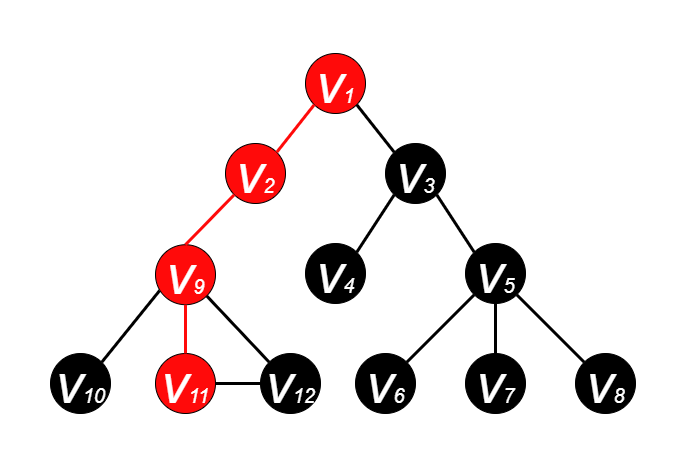

The diagram above was exported from draw.io. Its source (the exported page's mxGraphModel, read from the mxfile embedded in the PNG):
<mxGraphModel dx="1185" dy="588" grid="1" gridSize="10" guides="1" tooltips="1" connect="1" arrows="1" fold="1" page="1" pageScale="1" pageWidth="600" pageHeight="500" math="0" shadow="0">
  <root>
    <mxCell id="0" />
    <mxCell id="1" parent="0" />
    <mxCell id="EadP04PwVeOW2zSCT6ii-2" value="&lt;i&gt;&lt;font color=&quot;#ffffff&quot; style=&quot;&quot;&gt;&lt;font style=&quot;font-size: 55px;&quot;&gt;v&lt;/font&gt;&lt;font style=&quot;font-size: 20px;&quot;&gt;1&lt;/font&gt;&lt;/font&gt;&lt;/i&gt;" style="ellipse;whiteSpace=wrap;html=1;aspect=fixed;fillColor=#FF0A0A;strokeColor=#000000;" parent="1" vertex="1">
      <mxGeometry x="265" y="70" width="60" height="60" as="geometry" />
    </mxCell>
    <mxCell id="EadP04PwVeOW2zSCT6ii-3" value="&lt;i&gt;&lt;font style=&quot;&quot; color=&quot;#ffffff&quot;&gt;&lt;font style=&quot;font-size: 55px;&quot;&gt;v&lt;/font&gt;&lt;font style=&quot;font-size: 20px;&quot;&gt;2&lt;/font&gt;&lt;/font&gt;&lt;/i&gt;" style="ellipse;whiteSpace=wrap;html=1;aspect=fixed;fillColor=#FF0A0A;strokeColor=#000000;" parent="1" vertex="1">
      <mxGeometry x="185" y="160" width="60" height="60" as="geometry" />
    </mxCell>
    <mxCell id="EadP04PwVeOW2zSCT6ii-4" value="&lt;i&gt;&lt;font style=&quot;&quot; color=&quot;#ffffff&quot;&gt;&lt;font style=&quot;font-size: 55px;&quot;&gt;v&lt;/font&gt;&lt;font style=&quot;font-size: 20px;&quot;&gt;3&lt;/font&gt;&lt;/font&gt;&lt;/i&gt;" style="ellipse;whiteSpace=wrap;html=1;aspect=fixed;fillColor=#000000;" parent="1" vertex="1">
      <mxGeometry x="345" y="160" width="60" height="60" as="geometry" />
    </mxCell>
    <mxCell id="EadP04PwVeOW2zSCT6ii-5" value="&lt;i&gt;&lt;font style=&quot;&quot; color=&quot;#ffffff&quot;&gt;&lt;font style=&quot;font-size: 55px;&quot;&gt;v&lt;/font&gt;&lt;font style=&quot;font-size: 20px;&quot;&gt;4&lt;/font&gt;&lt;/font&gt;&lt;/i&gt;" style="ellipse;whiteSpace=wrap;html=1;aspect=fixed;fillColor=#000000;" parent="1" vertex="1">
      <mxGeometry x="265" y="260" width="60" height="60" as="geometry" />
    </mxCell>
    <mxCell id="EadP04PwVeOW2zSCT6ii-6" value="&lt;i&gt;&lt;font style=&quot;&quot; color=&quot;#ffffff&quot;&gt;&lt;font style=&quot;font-size: 55px;&quot;&gt;v&lt;/font&gt;&lt;font style=&quot;font-size: 20px;&quot;&gt;5&lt;/font&gt;&lt;/font&gt;&lt;/i&gt;" style="ellipse;whiteSpace=wrap;html=1;aspect=fixed;fillColor=#000000;" parent="1" vertex="1">
      <mxGeometry x="425" y="260" width="60" height="60" as="geometry" />
    </mxCell>
    <mxCell id="EadP04PwVeOW2zSCT6ii-7" value="&lt;i&gt;&lt;font style=&quot;&quot; color=&quot;#ffffff&quot;&gt;&lt;font style=&quot;font-size: 55px;&quot;&gt;v&lt;/font&gt;&lt;font style=&quot;font-size: 20px;&quot;&gt;7&lt;/font&gt;&lt;/font&gt;&lt;/i&gt;" style="ellipse;whiteSpace=wrap;html=1;aspect=fixed;fillColor=#000000;" parent="1" vertex="1">
      <mxGeometry x="425" y="370" width="60" height="60" as="geometry" />
    </mxCell>
    <mxCell id="EadP04PwVeOW2zSCT6ii-8" value="&lt;i&gt;&lt;font style=&quot;&quot; color=&quot;#ffffff&quot;&gt;&lt;font style=&quot;font-size: 55px;&quot;&gt;v&lt;/font&gt;&lt;font style=&quot;font-size: 20px;&quot;&gt;6&lt;/font&gt;&lt;/font&gt;&lt;/i&gt;" style="ellipse;whiteSpace=wrap;html=1;aspect=fixed;fillColor=#000000;" parent="1" vertex="1">
      <mxGeometry x="315" y="370" width="60" height="60" as="geometry" />
    </mxCell>
    <mxCell id="EadP04PwVeOW2zSCT6ii-9" value="&lt;i&gt;&lt;font style=&quot;&quot; color=&quot;#ffffff&quot;&gt;&lt;font style=&quot;font-size: 55px;&quot;&gt;v&lt;/font&gt;&lt;font style=&quot;font-size: 20px;&quot;&gt;8&lt;/font&gt;&lt;/font&gt;&lt;/i&gt;" style="ellipse;whiteSpace=wrap;html=1;aspect=fixed;fillColor=#000000;" parent="1" vertex="1">
      <mxGeometry x="535" y="370" width="60" height="60" as="geometry" />
    </mxCell>
    <mxCell id="EadP04PwVeOW2zSCT6ii-10" value="" style="endArrow=none;html=1;rounded=0;fontSize=20;fontColor=#FFFFFF;entryX=1;entryY=1;entryDx=0;entryDy=0;exitX=0;exitY=0;exitDx=0;exitDy=0;strokeWidth=3;" parent="1" source="EadP04PwVeOW2zSCT6ii-4" target="EadP04PwVeOW2zSCT6ii-2" edge="1">
      <mxGeometry width="50" height="50" relative="1" as="geometry">
        <mxPoint x="385" y="270" as="sourcePoint" />
        <mxPoint x="435" y="220" as="targetPoint" />
      </mxGeometry>
    </mxCell>
    <mxCell id="EadP04PwVeOW2zSCT6ii-11" value="" style="endArrow=none;html=1;rounded=0;fontSize=20;fontColor=#FFFFFF;exitX=1;exitY=0;exitDx=0;exitDy=0;entryX=0;entryY=1;entryDx=0;entryDy=0;strokeWidth=3;strokeColor=#FF0A0A;" parent="1" source="EadP04PwVeOW2zSCT6ii-3" target="EadP04PwVeOW2zSCT6ii-2" edge="1">
      <mxGeometry width="50" height="50" relative="1" as="geometry">
        <mxPoint x="385" y="270" as="sourcePoint" />
        <mxPoint x="435" y="220" as="targetPoint" />
      </mxGeometry>
    </mxCell>
    <mxCell id="EadP04PwVeOW2zSCT6ii-12" value="" style="endArrow=none;html=1;rounded=0;fontSize=20;fontColor=#FFFFFF;entryX=0;entryY=1;entryDx=0;entryDy=0;exitX=1;exitY=0;exitDx=0;exitDy=0;strokeWidth=3;" parent="1" source="EadP04PwVeOW2zSCT6ii-5" target="EadP04PwVeOW2zSCT6ii-4" edge="1">
      <mxGeometry width="50" height="50" relative="1" as="geometry">
        <mxPoint x="385" y="270" as="sourcePoint" />
        <mxPoint x="435" y="220" as="targetPoint" />
      </mxGeometry>
    </mxCell>
    <mxCell id="EadP04PwVeOW2zSCT6ii-14" value="" style="endArrow=none;html=1;rounded=0;fontSize=20;fontColor=#FFFFFF;entryX=1;entryY=1;entryDx=0;entryDy=0;exitX=0;exitY=0;exitDx=0;exitDy=0;strokeWidth=3;" parent="1" source="EadP04PwVeOW2zSCT6ii-6" target="EadP04PwVeOW2zSCT6ii-4" edge="1">
      <mxGeometry width="50" height="50" relative="1" as="geometry">
        <mxPoint x="385" y="270" as="sourcePoint" />
        <mxPoint x="435" y="220" as="targetPoint" />
      </mxGeometry>
    </mxCell>
    <mxCell id="EadP04PwVeOW2zSCT6ii-15" value="" style="endArrow=none;html=1;rounded=0;fontSize=20;fontColor=#FFFFFF;entryX=0;entryY=1;entryDx=0;entryDy=0;exitX=1;exitY=0;exitDx=0;exitDy=0;strokeWidth=3;" parent="1" source="EadP04PwVeOW2zSCT6ii-8" target="EadP04PwVeOW2zSCT6ii-6" edge="1">
      <mxGeometry width="50" height="50" relative="1" as="geometry">
        <mxPoint x="385" y="270" as="sourcePoint" />
        <mxPoint x="435" y="220" as="targetPoint" />
      </mxGeometry>
    </mxCell>
    <mxCell id="EadP04PwVeOW2zSCT6ii-16" value="" style="endArrow=none;html=1;rounded=0;fontSize=20;fontColor=#FFFFFF;entryX=0.5;entryY=1;entryDx=0;entryDy=0;exitX=0.5;exitY=0;exitDx=0;exitDy=0;strokeWidth=3;" parent="1" source="EadP04PwVeOW2zSCT6ii-7" target="EadP04PwVeOW2zSCT6ii-6" edge="1">
      <mxGeometry width="50" height="50" relative="1" as="geometry">
        <mxPoint x="385" y="270" as="sourcePoint" />
        <mxPoint x="435" y="220" as="targetPoint" />
      </mxGeometry>
    </mxCell>
    <mxCell id="EadP04PwVeOW2zSCT6ii-17" value="" style="endArrow=none;html=1;rounded=0;fontSize=20;fontColor=#FFFFFF;entryX=1;entryY=1;entryDx=0;entryDy=0;exitX=0;exitY=0;exitDx=0;exitDy=0;strokeWidth=3;" parent="1" source="EadP04PwVeOW2zSCT6ii-9" target="EadP04PwVeOW2zSCT6ii-6" edge="1">
      <mxGeometry width="50" height="50" relative="1" as="geometry">
        <mxPoint x="385" y="270" as="sourcePoint" />
        <mxPoint x="435" y="220" as="targetPoint" />
      </mxGeometry>
    </mxCell>
    <mxCell id="pP-wg3NwNoG7PGbDv5qc-1" value="&lt;i&gt;&lt;font style=&quot;&quot; color=&quot;#ffffff&quot;&gt;&lt;font style=&quot;font-size: 55px;&quot;&gt;v&lt;/font&gt;&lt;font style=&quot;font-size: 20px;&quot;&gt;9&lt;/font&gt;&lt;/font&gt;&lt;/i&gt;" style="ellipse;whiteSpace=wrap;html=1;aspect=fixed;fillColor=#FF0A0A;" parent="1" vertex="1">
      <mxGeometry x="115" y="261.21" width="60" height="60" as="geometry" />
    </mxCell>
    <mxCell id="pP-wg3NwNoG7PGbDv5qc-2" value="&lt;i&gt;&lt;font style=&quot;&quot; color=&quot;#ffffff&quot;&gt;&lt;font style=&quot;font-size: 55px;&quot;&gt;v&lt;/font&gt;&lt;font style=&quot;font-size: 20px;&quot;&gt;11&lt;/font&gt;&lt;/font&gt;&lt;/i&gt;" style="ellipse;whiteSpace=wrap;html=1;aspect=fixed;fillColor=#FF0A0A;" parent="1" vertex="1">
      <mxGeometry x="115" y="370" width="60" height="60" as="geometry" />
    </mxCell>
    <mxCell id="pP-wg3NwNoG7PGbDv5qc-3" value="&lt;i&gt;&lt;font style=&quot;&quot; color=&quot;#ffffff&quot;&gt;&lt;font style=&quot;font-size: 55px;&quot;&gt;v&lt;/font&gt;&lt;font style=&quot;font-size: 20px;&quot;&gt;10&lt;/font&gt;&lt;/font&gt;&lt;/i&gt;" style="ellipse;whiteSpace=wrap;html=1;aspect=fixed;fillColor=#000000;direction=south;" parent="1" vertex="1">
      <mxGeometry x="10" y="370" width="60" height="60" as="geometry" />
    </mxCell>
    <mxCell id="pP-wg3NwNoG7PGbDv5qc-4" value="&lt;i&gt;&lt;font style=&quot;&quot; color=&quot;#ffffff&quot;&gt;&lt;font style=&quot;font-size: 55px;&quot;&gt;v&lt;/font&gt;&lt;font style=&quot;font-size: 20px;&quot;&gt;12&lt;/font&gt;&lt;/font&gt;&lt;/i&gt;" style="ellipse;whiteSpace=wrap;html=1;aspect=fixed;fillColor=#000000;" parent="1" vertex="1">
      <mxGeometry x="220" y="370" width="60" height="60" as="geometry" />
    </mxCell>
    <mxCell id="pP-wg3NwNoG7PGbDv5qc-5" value="" style="endArrow=none;html=1;rounded=0;fontSize=20;fontColor=#FFFFFF;entryX=0.069;entryY=0.764;entryDx=0;entryDy=0;exitX=0;exitY=0;exitDx=0;exitDy=0;strokeWidth=3;entryPerimeter=0;" parent="1" source="pP-wg3NwNoG7PGbDv5qc-3" edge="1" target="pP-wg3NwNoG7PGbDv5qc-1">
      <mxGeometry width="50" height="50" relative="1" as="geometry">
        <mxPoint x="75" y="258.79" as="sourcePoint" />
        <mxPoint x="123.78679656440363" y="300.0032034355964" as="targetPoint" />
      </mxGeometry>
    </mxCell>
    <mxCell id="pP-wg3NwNoG7PGbDv5qc-6" value="" style="endArrow=none;html=1;rounded=0;fontSize=20;fontColor=#FFFFFF;entryX=0.5;entryY=1;entryDx=0;entryDy=0;exitX=0.5;exitY=0;exitDx=0;exitDy=0;strokeWidth=3;strokeColor=#FF0A0A;" parent="1" source="pP-wg3NwNoG7PGbDv5qc-2" edge="1" target="pP-wg3NwNoG7PGbDv5qc-1">
      <mxGeometry width="50" height="50" relative="1" as="geometry">
        <mxPoint x="75" y="258.79" as="sourcePoint" />
        <mxPoint x="145" y="308.79" as="targetPoint" />
      </mxGeometry>
    </mxCell>
    <mxCell id="pP-wg3NwNoG7PGbDv5qc-7" value="" style="endArrow=none;html=1;rounded=0;fontSize=20;fontColor=#FFFFFF;entryX=1;entryY=1;entryDx=0;entryDy=0;exitX=0;exitY=0;exitDx=0;exitDy=0;strokeWidth=3;" parent="1" source="pP-wg3NwNoG7PGbDv5qc-4" edge="1" target="pP-wg3NwNoG7PGbDv5qc-1">
      <mxGeometry width="50" height="50" relative="1" as="geometry">
        <mxPoint x="75" y="258.79" as="sourcePoint" />
        <mxPoint x="166.21320343559637" y="300.0032034355964" as="targetPoint" />
      </mxGeometry>
    </mxCell>
    <mxCell id="pP-wg3NwNoG7PGbDv5qc-8" value="" style="endArrow=none;html=1;rounded=0;fontSize=20;fontColor=#FFFFFF;exitX=0.5;exitY=0;exitDx=0;exitDy=0;entryX=0;entryY=1;entryDx=0;entryDy=0;strokeWidth=3;strokeColor=#FF0A0A;" parent="1" source="pP-wg3NwNoG7PGbDv5qc-1" target="EadP04PwVeOW2zSCT6ii-3" edge="1">
      <mxGeometry width="50" height="50" relative="1" as="geometry">
        <mxPoint x="246.21320343559637" y="178.78679656440363" as="sourcePoint" />
        <mxPoint x="283.78679656440363" y="131.21320343559637" as="targetPoint" />
      </mxGeometry>
    </mxCell>
    <mxCell id="Ed37Po015sv9TBW0BH2n-1" value="" style="endArrow=none;html=1;rounded=0;fontSize=20;fontColor=#FFFFFF;entryX=1;entryY=0.5;entryDx=0;entryDy=0;exitX=0;exitY=0.5;exitDx=0;exitDy=0;strokeWidth=3;" parent="1" source="pP-wg3NwNoG7PGbDv5qc-4" target="pP-wg3NwNoG7PGbDv5qc-2" edge="1">
      <mxGeometry width="50" height="50" relative="1" as="geometry">
        <mxPoint x="238.78679656440363" y="388.78679656440363" as="sourcePoint" />
        <mxPoint x="176.21320343559637" y="310.00320343559633" as="targetPoint" />
      </mxGeometry>
    </mxCell>
  </root>
</mxGraphModel>